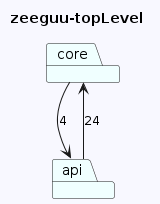

The diagram above was rendered by PlantUML. Its source (embedded in the PNG):
@startuml
skinparam backgroundColor GhostWhite
title zeeguu-topLevel
package "core" #Azure
package "api" #Azure
"core"-->"api"  : 4
"api"-->"core"  : 24
@enduml